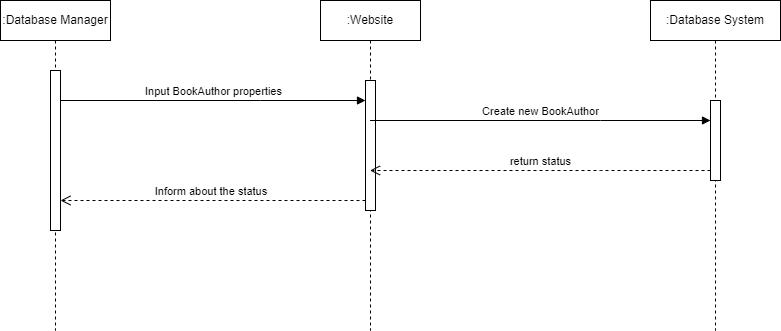

The diagram above was exported from draw.io. Its source (the exported page's mxGraphModel, read from the mxfile embedded in the PNG):
<mxGraphModel dx="1633" dy="758" grid="1" gridSize="10" guides="1" tooltips="1" connect="1" arrows="1" fold="1" page="1" pageScale="1" pageWidth="850" pageHeight="1100" math="0" shadow="0">
  <root>
    <mxCell id="0" />
    <mxCell id="1" parent="0" />
    <mxCell id="WXUy9Tb-qTp6Tu4ZHFu8-14" value=":Database Manager" style="shape=umlLifeline;perimeter=lifelinePerimeter;whiteSpace=wrap;html=1;container=1;dropTarget=0;collapsible=0;recursiveResize=0;outlineConnect=0;portConstraint=eastwest;newEdgeStyle={&quot;edgeStyle&quot;:&quot;elbowEdgeStyle&quot;,&quot;elbow&quot;:&quot;vertical&quot;,&quot;curved&quot;:0,&quot;rounded&quot;:0};" vertex="1" parent="1">
      <mxGeometry x="20" y="30" width="110" height="330" as="geometry" />
    </mxCell>
    <mxCell id="WXUy9Tb-qTp6Tu4ZHFu8-17" value="" style="html=1;points=[];perimeter=orthogonalPerimeter;outlineConnect=0;targetShapes=umlLifeline;portConstraint=eastwest;newEdgeStyle={&quot;edgeStyle&quot;:&quot;elbowEdgeStyle&quot;,&quot;elbow&quot;:&quot;vertical&quot;,&quot;curved&quot;:0,&quot;rounded&quot;:0};" vertex="1" parent="WXUy9Tb-qTp6Tu4ZHFu8-14">
      <mxGeometry x="50" y="70" width="10" height="160" as="geometry" />
    </mxCell>
    <mxCell id="WXUy9Tb-qTp6Tu4ZHFu8-15" value=":Database System" style="shape=umlLifeline;perimeter=lifelinePerimeter;whiteSpace=wrap;html=1;container=1;dropTarget=0;collapsible=0;recursiveResize=0;outlineConnect=0;portConstraint=eastwest;newEdgeStyle={&quot;edgeStyle&quot;:&quot;elbowEdgeStyle&quot;,&quot;elbow&quot;:&quot;vertical&quot;,&quot;curved&quot;:0,&quot;rounded&quot;:0};" vertex="1" parent="1">
      <mxGeometry x="670" y="30" width="130" height="330" as="geometry" />
    </mxCell>
    <mxCell id="WXUy9Tb-qTp6Tu4ZHFu8-23" value="" style="html=1;points=[];perimeter=orthogonalPerimeter;outlineConnect=0;targetShapes=umlLifeline;portConstraint=eastwest;newEdgeStyle={&quot;edgeStyle&quot;:&quot;elbowEdgeStyle&quot;,&quot;elbow&quot;:&quot;vertical&quot;,&quot;curved&quot;:0,&quot;rounded&quot;:0};" vertex="1" parent="WXUy9Tb-qTp6Tu4ZHFu8-15">
      <mxGeometry x="60" y="100" width="10" height="80" as="geometry" />
    </mxCell>
    <mxCell id="WXUy9Tb-qTp6Tu4ZHFu8-16" value=":Website" style="shape=umlLifeline;perimeter=lifelinePerimeter;whiteSpace=wrap;html=1;container=1;dropTarget=0;collapsible=0;recursiveResize=0;outlineConnect=0;portConstraint=eastwest;newEdgeStyle={&quot;edgeStyle&quot;:&quot;elbowEdgeStyle&quot;,&quot;elbow&quot;:&quot;vertical&quot;,&quot;curved&quot;:0,&quot;rounded&quot;:0};" vertex="1" parent="1">
      <mxGeometry x="340" y="30" width="100" height="330" as="geometry" />
    </mxCell>
    <mxCell id="WXUy9Tb-qTp6Tu4ZHFu8-20" value="" style="html=1;points=[];perimeter=orthogonalPerimeter;outlineConnect=0;targetShapes=umlLifeline;portConstraint=eastwest;newEdgeStyle={&quot;edgeStyle&quot;:&quot;elbowEdgeStyle&quot;,&quot;elbow&quot;:&quot;vertical&quot;,&quot;curved&quot;:0,&quot;rounded&quot;:0};" vertex="1" parent="WXUy9Tb-qTp6Tu4ZHFu8-16">
      <mxGeometry x="45" y="80" width="10" height="130" as="geometry" />
    </mxCell>
    <mxCell id="WXUy9Tb-qTp6Tu4ZHFu8-22" value="Inform about the status&amp;nbsp;" style="html=1;verticalAlign=bottom;endArrow=open;dashed=1;endSize=8;edgeStyle=elbowEdgeStyle;elbow=vertical;curved=0;rounded=0;" edge="1" source="WXUy9Tb-qTp6Tu4ZHFu8-20" parent="1" target="WXUy9Tb-qTp6Tu4ZHFu8-17">
      <mxGeometry relative="1" as="geometry">
        <mxPoint x="320" y="205" as="targetPoint" />
        <Array as="points">
          <mxPoint x="340" y="230" />
          <mxPoint x="290" y="210" />
        </Array>
      </mxGeometry>
    </mxCell>
    <mxCell id="WXUy9Tb-qTp6Tu4ZHFu8-21" value="Input BookAuthor properties" style="html=1;verticalAlign=bottom;endArrow=block;edgeStyle=elbowEdgeStyle;elbow=vertical;curved=0;rounded=0;" edge="1" target="WXUy9Tb-qTp6Tu4ZHFu8-20" parent="1" source="WXUy9Tb-qTp6Tu4ZHFu8-17">
      <mxGeometry relative="1" as="geometry">
        <mxPoint x="320" y="130" as="sourcePoint" />
        <Array as="points">
          <mxPoint x="280" y="130" />
        </Array>
      </mxGeometry>
    </mxCell>
    <mxCell id="WXUy9Tb-qTp6Tu4ZHFu8-24" value="Create new BookAuthor" style="html=1;verticalAlign=bottom;endArrow=block;edgeStyle=elbowEdgeStyle;elbow=vertical;curved=0;rounded=0;" edge="1" target="WXUy9Tb-qTp6Tu4ZHFu8-23" parent="1" source="WXUy9Tb-qTp6Tu4ZHFu8-16">
      <mxGeometry relative="1" as="geometry">
        <mxPoint x="240" y="270" as="sourcePoint" />
        <Array as="points">
          <mxPoint x="620" y="150" />
        </Array>
      </mxGeometry>
    </mxCell>
    <mxCell id="WXUy9Tb-qTp6Tu4ZHFu8-25" value="return status" style="html=1;verticalAlign=bottom;endArrow=open;dashed=1;endSize=8;edgeStyle=elbowEdgeStyle;elbow=vertical;curved=0;rounded=0;" edge="1" source="WXUy9Tb-qTp6Tu4ZHFu8-23" parent="1" target="WXUy9Tb-qTp6Tu4ZHFu8-16">
      <mxGeometry x="-0.0015" relative="1" as="geometry">
        <mxPoint x="240" y="345" as="targetPoint" />
        <Array as="points">
          <mxPoint x="620" y="200" />
        </Array>
        <mxPoint as="offset" />
      </mxGeometry>
    </mxCell>
  </root>
</mxGraphModel>